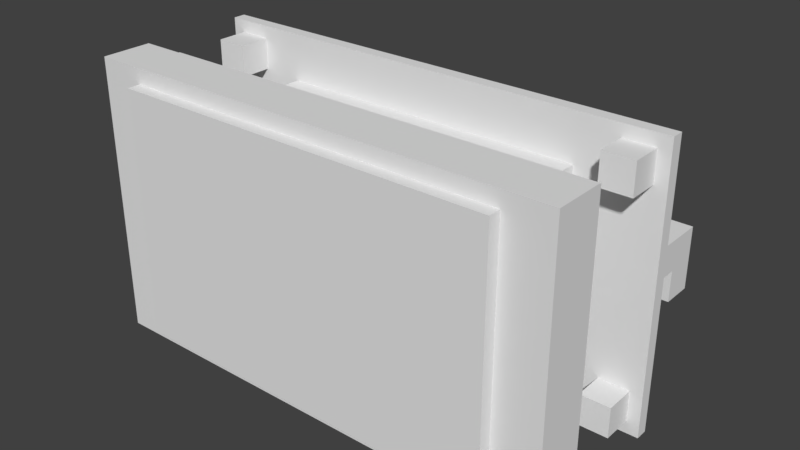 # Source: shift_oled_box.blend  (saved by Blender 2.79.0; exported with 4.5.12 LTS)
import bpy
from mathutils import Matrix  # noqa: F401  (used for matrix-valued properties, if any)

bpy.ops.wm.read_factory_settings(use_empty=True)
scene = bpy.context.scene
scene.name = 'Scene'

# ---- collections
col_collection_1 = bpy.data.collections.new('Collection 1'); scene.collection.children.link(col_collection_1)
col_collection_2 = bpy.data.collections.new('Collection 2'); scene.collection.children.link(col_collection_2)
col_collection_3 = bpy.data.collections.new('Collection 3'); scene.collection.children.link(col_collection_3)

# ---- world
world_world = bpy.data.worlds.new('World'); scene.world = world_world
world_world.color = (0.05088, 0.05088, 0.05088)
world_world.use_sun_shadow = False
world_world.sun_shadow_jitter_overblur = 0.0
world_world.cycles.sampling_method = 'MANUAL'

# ---- meshes
me_cube_005 = bpy.data.meshes.new('Cube.005')
me_cube_005.from_pydata([(-40.0, -40.0, -40.0), (-40.0, -40.0, 40.0), (-40.0, 40.0, -40.0), (-40.0, 40.0, 40.0), (40.0, -40.0, -40.0), (40.0, -40.0, 40.0), (40.0, 40.0, -40.0), (40.0, 40.0, 40.0)], [], [(0, 1, 3, 2), (2, 3, 7, 6), (6, 7, 5, 4), (4, 5, 1, 0), (2, 6, 4, 0), (7, 3, 1, 5)])
me_cube_005.use_remesh_preserve_volume = False
me_cube_005.use_remesh_preserve_attributes = False
me_cube_005.use_mirror_vertex_groups = False
me_cube_005.update()
me_cube_001 = bpy.data.meshes.new('Cube.001')
me_cube_001.from_pydata([(-40.0, -40.0, -40.0), (-40.0, -40.0, 40.0), (-40.0, 40.0, -40.0), (-40.0, 40.0, 40.0), (40.0, -40.0, -40.0), (40.0, -40.0, 40.0), (40.0, 40.0, -40.0), (40.0, 40.0, 40.0)], [], [(0, 1, 3, 2), (2, 3, 7, 6), (6, 7, 5, 4), (4, 5, 1, 0), (2, 6, 4, 0), (7, 3, 1, 5)])
me_cube_001.use_remesh_preserve_volume = False
me_cube_001.use_remesh_preserve_attributes = False
me_cube_001.use_mirror_vertex_groups = False
me_cube_001.update()
me_cube_004 = bpy.data.meshes.new('Cube.004')
me_cube_004.from_pydata([(-40.0, 0.0, -40.0), (-40.0, 0.0, 40.0), (-40.0, 80.0, -40.0), (-40.0, 80.0, 40.0), (40.0, 0.0, -40.0), (40.0, 0.0, 40.0), (40.0, 80.0, -40.0), (40.0, 80.0, 40.0)], [], [(0, 1, 3, 2), (2, 3, 7, 6), (6, 7, 5, 4), (4, 5, 1, 0), (2, 6, 4, 0), (7, 3, 1, 5)])
me_cube_004.use_remesh_preserve_volume = False
me_cube_004.use_remesh_preserve_attributes = False
me_cube_004.use_mirror_vertex_groups = False
me_cube_004.update()
me_cube = bpy.data.meshes.new('Cube')
me_cube.from_pydata([(-1000.0, -1000.0, -1000.0), (-1000.0, -1000.0, 1000.0), (-1000.0, 1000.0, -1000.0), (-1000.0, 1000.0, 1000.0), (1000.0, -1000.0, -1000.0), (1000.0, -1000.0, 1000.0), (1000.0, 1000.0, -1000.0), (1000.0, 1000.0, 1000.0)], [], [(0, 1, 3, 2), (2, 3, 7, 6), (6, 7, 5, 4), (4, 5, 1, 0), (2, 6, 4, 0), (7, 3, 1, 5)])
me_cube.use_remesh_preserve_volume = False
me_cube.use_remesh_preserve_attributes = False
me_cube.use_mirror_vertex_groups = False
me_cube.update()
me_cube_006 = bpy.data.meshes.new('Cube.006')
me_cube_006.from_pydata([(-40.0, -40.0, -40.0), (-40.0, -40.0, 40.0), (-40.0, 40.0, -40.0), (-40.0, 40.0, 40.0), (40.0, -40.0, -40.0), (40.0, -40.0, 40.0), (40.0, 40.0, -40.0), (40.0, 40.0, 40.0)], [], [(0, 1, 3, 2), (2, 3, 7, 6), (6, 7, 5, 4), (4, 5, 1, 0), (2, 6, 4, 0), (7, 3, 1, 5)])
me_cube_006.use_remesh_preserve_volume = False
me_cube_006.use_remesh_preserve_attributes = False
me_cube_006.use_mirror_vertex_groups = False
me_cube_006.update()
me_cube_007 = bpy.data.meshes.new('Cube.007')
me_cube_007.from_pydata([(-40.0, -40.0, -40.0), (-40.0, -40.0, 40.0), (-40.0, 40.0, -40.0), (-40.0, 40.0, 40.0), (40.0, -40.0, -40.0), (40.0, -40.0, 40.0), (40.0, 40.0, -40.0), (40.0, 40.0, 40.0)], [], [(0, 1, 3, 2), (2, 3, 7, 6), (6, 7, 5, 4), (4, 5, 1, 0), (2, 6, 4, 0), (7, 3, 1, 5)])
me_cube_007.use_remesh_preserve_volume = False
me_cube_007.use_remesh_preserve_attributes = False
me_cube_007.use_mirror_vertex_groups = False
me_cube_007.update()
me_cube_008 = bpy.data.meshes.new('Cube.008')
me_cube_008.from_pydata([(-1000.0, -1000.0, -1000.0), (-1000.0, -1000.0, 1000.0), (-1000.0, 1000.0, -1000.0), (-1000.0, 1000.0, 1000.0), (1000.0, -1000.0, -1000.0), (1000.0, -1000.0, 1000.0), (1000.0, 1000.0, -1000.0), (1000.0, 1000.0, 1000.0)], [], [(0, 1, 3, 2), (2, 3, 7, 6), (6, 7, 5, 4), (4, 5, 1, 0), (2, 6, 4, 0), (7, 3, 1, 5)])
me_cube_008.use_remesh_preserve_volume = False
me_cube_008.use_remesh_preserve_attributes = False
me_cube_008.use_mirror_vertex_groups = False
me_cube_008.update()
me_cube_003 = bpy.data.meshes.new('Cube.003')
me_cube_003.from_pydata([(-1000.0, -1000.0, -1000.0), (-1000.0, -1000.0, 1000.0), (-1000.0, 1000.0, -1000.0), (-1000.0, 1000.0, 1000.0), (1000.0, -1000.0, -1000.0), (1000.0, -1000.0, 1000.0), (1000.0, 1000.0, -1000.0), (1000.0, 1000.0, 1000.0)], [], [(0, 1, 3, 2), (2, 3, 7, 6), (6, 7, 5, 4), (4, 5, 1, 0), (2, 6, 4, 0), (7, 3, 1, 5)])
me_cube_003.use_remesh_preserve_volume = False
me_cube_003.use_remesh_preserve_attributes = False
me_cube_003.use_mirror_vertex_groups = False
me_cube_003.update()
me_cube_002 = bpy.data.meshes.new('Cube.002')
me_cube_002.from_pydata([(-1000.0, -1000.0, -1000.0), (-1000.0, -1000.0, 1000.0), (-1000.0, 1000.0, -1000.0), (-1000.0, 1000.0, 1000.0), (1000.0, -1000.0, -1000.0), (1000.0, -1000.0, 1000.0), (1000.0, 1000.0, -1000.0), (1000.0, 1000.0, 1000.0)], [], [(0, 1, 3, 2), (2, 3, 7, 6), (6, 7, 5, 4), (4, 5, 1, 0), (2, 6, 4, 0), (7, 3, 1, 5)])
me_cube_002.use_remesh_preserve_volume = False
me_cube_002.use_remesh_preserve_attributes = False
me_cube_002.use_mirror_vertex_groups = False
me_cube_002.update()

# ---- objects
ob_cube_002 = bpy.data.objects.new('Cube.002', me_cube_005)
ob_cube = bpy.data.objects.new('Cube', me_cube_001)
ob_cube_001 = bpy.data.objects.new('Cube.001', me_cube_004)
ob_cube_005 = bpy.data.objects.new('Cube.005', me_cube)
ob_cube_003 = bpy.data.objects.new('Cube.003', me_cube_006)
ob_cube_004 = bpy.data.objects.new('Cube.004', me_cube_007)
ob_cube_008 = bpy.data.objects.new('Cube.008', me_cube_008)
ob_cube_007 = bpy.data.objects.new('Cube.007', me_cube_003)
ob_cube_006 = bpy.data.objects.new('Cube.006', me_cube_002)

# ---- transforms, parenting, visibility, modifiers, constraints
ob_cube_002.location = (0.0, 2.042, 0.0)
ob_cube_002.scale = (0.9125, 0.125, 0.5125)
ob_cube_002.display_type = 'WIRE'
ob_cube_002.lineart.crease_threshold = 0.0
ob_cube.location = (0.0, -4.522, 0.0)
ob_cube.scale = (0.775, 0.0625, 0.5)
ob_cube.display_type = 'WIRE'
ob_cube.lineart.crease_threshold = 0.0
ob_cube_001.location = (0.0, -5.0, 0.0)
ob_cube_001.scale = (0.9625, 0.1, 0.5625)
ob_cube_001.lineart.crease_threshold = 0.0
_m = ob_cube_001.modifiers.new('Boolean', 'BOOLEAN')
_m.object = ob_cube_002
_m.solver = 'FAST'
_m = ob_cube_001.modifiers.new('Boolean.001', 'BOOLEAN')
_m.object = ob_cube
_m.solver = 'FAST'
ob_cube_005.location = (0.0, 21.19, 12.5)
ob_cube_005.scale = (0.025, 0.004, 0.0025)
ob_cube_005.display_type = 'WIRE'
ob_cube_005.lineart.crease_threshold = 0.0
ob_cube_003.location = (0.0, 21.25, 0.0)
ob_cube_003.scale = (0.9625, 0.025, 0.5625)
ob_cube_003.lineart.crease_threshold = 0.0
_m = ob_cube_003.modifiers.new('Boolean', 'BOOLEAN')
_m.object = ob_cube_005
_m.solver = 'FAST'
ob_cube_004.location = (34.0, 17.75, 18.0)
ob_cube_004.scale = (0.0625, 0.0625, 0.0625)
ob_cube_004.lineart.crease_threshold = 0.0
_m = ob_cube_004.modifiers.new('Mirror', 'MIRROR')
_m.use_axis = (True, False, True)
_m.use_mirror_merge = False
_m.mirror_object = ob_cube_003
ob_cube_008.location = (-30.0, 34.81, -2.5)
ob_cube_008.scale = (0.005, 0.0025, 0.005)
ob_cube_008.lineart.crease_threshold = 0.0
ob_cube_007.location = (30.0, 34.81, -2.5)
ob_cube_007.scale = (0.005, 0.0025, 0.005)
ob_cube_007.lineart.crease_threshold = 0.0
ob_cube_006.location = (0.0, 30.31, 0.0)
ob_cube_006.scale = (0.035, 0.002, 0.0025)
ob_cube_006.lineart.crease_threshold = 0.0

# ---- collection membership
col_collection_1.objects.link(ob_cube_002)
col_collection_1.objects.link(ob_cube)
col_collection_1.objects.link(ob_cube_001)
col_collection_2.objects.link(ob_cube_005)
col_collection_2.objects.link(ob_cube_003)
col_collection_2.objects.link(ob_cube_004)
col_collection_3.objects.link(ob_cube_008)
col_collection_3.objects.link(ob_cube_007)
col_collection_3.objects.link(ob_cube_006)

# ---- scene / render settings (as saved in the file)
scene.frame_start = 1; scene.frame_end = 250; scene.frame_set(250)
scene.render.engine = 'BLENDER_EEVEE_NEXT'
scene.render.resolution_percentage = 50
scene.render.dither_intensity = 0.0
scene.cycles.use_denoising = False
scene.cycles.samples = 128
scene.cycles.sampling_pattern = 'TABULATED_SOBOL'
scene.cycles.use_adaptive_sampling = False
scene.cycles.use_light_tree = False
scene.cycles.blur_glossy = 0.0
scene.cycles.sample_clamp_indirect = 0.0
scene.view_settings.view_transform = 'Standard'
scene.unit_settings.scale_length = 0.001
bpy.context.view_layer.update()

# ---- added for rendering (the .blend has no active camera and no usable light): camera, sun
cam_auto = bpy.data.cameras.new('AutoCamera')
cam_auto.lens = 50.0
cam_auto.sensor_width = 36.0
cam_auto.clip_end = 1617.23
ob_auto_camera = bpy.data.objects.new('AutoCamera', cam_auto)
scene.collection.objects.link(ob_auto_camera)
ob_auto_camera.location = (92.1504, -95.4347, 73.7203)
ob_auto_camera.rotation_euler = (1.09748, -7.21219e-08, 0.694738)
scene.camera = ob_auto_camera
light_auto_sun = bpy.data.lights.new('AutoSun', 'SUN')
light_auto_sun.energy = 3.0
light_auto_sun.angle = 0.0523599
ob_auto_sun = bpy.data.objects.new('AutoSun', light_auto_sun)
scene.collection.objects.link(ob_auto_sun)
ob_auto_sun.rotation_euler = (0.872665, 0.174533, 0.523599)
bpy.context.view_layer.update()
